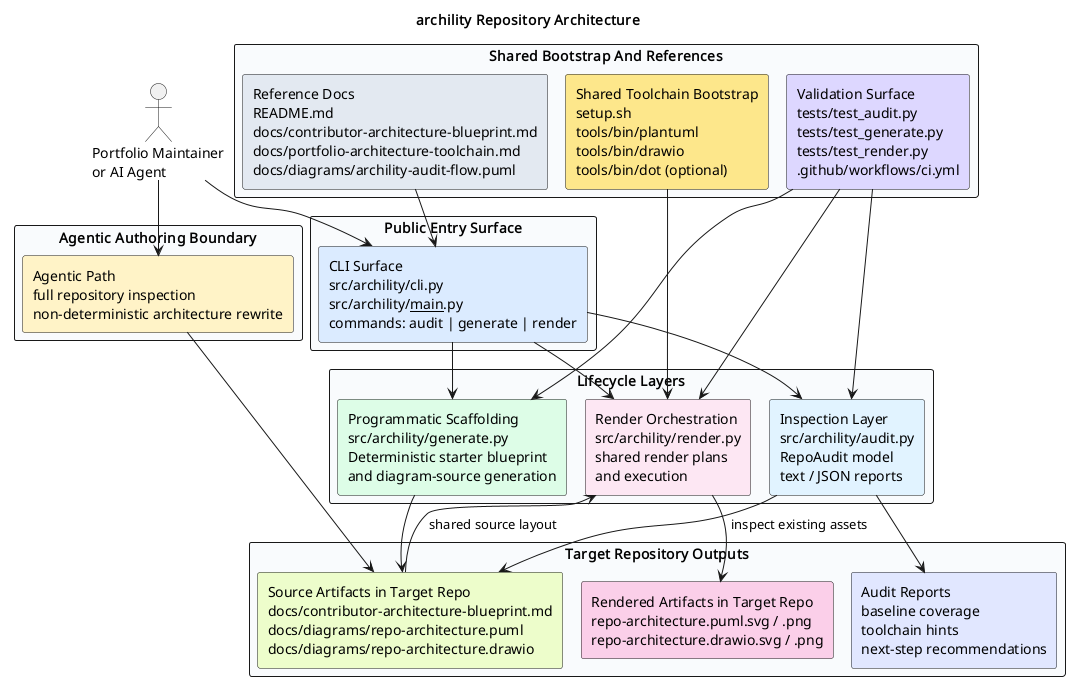

The diagram above was rendered by PlantUML. Its source (embedded in the PNG):
@startuml
!pragma layout smetana
title archility Repository Architecture
skinparam shadowing false
skinparam defaultFontName Monospace
skinparam packageStyle rectangle
skinparam linetype ortho

actor "Portfolio Maintainer\nor AI Agent" as maintainer

package "Public Entry Surface" #F8FAFC {
  rectangle "CLI Surface\nsrc/archility/cli.py\nsrc/archility/__main__.py\ncommands: audit | generate | render" as cli #DBEAFE
}

package "Lifecycle Layers" #F8FAFC {
  rectangle "Inspection Layer\nsrc/archility/audit.py\nRepoAudit model\ntext / JSON reports" as audit #E0F2FE
  rectangle "Programmatic Scaffolding\nsrc/archility/generate.py\nDeterministic starter blueprint\nand diagram-source generation" as generate #DCFCE7
  rectangle "Render Orchestration\nsrc/archility/render.py\nshared render plans\nand execution" as render #FCE7F3
}

package "Agentic Authoring Boundary" #F8FAFC {
  rectangle "Agentic Path\nfull repository inspection\nnon-deterministic architecture rewrite" as agentic #FEF3C7
}

package "Shared Bootstrap And References" #F8FAFC {
  rectangle "Shared Toolchain Bootstrap\nsetup.sh\ntools/bin/plantuml\ntools/bin/drawio\ntools/bin/dot (optional)" as bootstrap #FDE68A
  rectangle "Reference Docs\nREADME.md\ndocs/contributor-architecture-blueprint.md\ndocs/portfolio-architecture-toolchain.md\ndocs/diagrams/archility-audit-flow.puml" as refs #E2E8F0
  rectangle "Validation Surface\ntests/test_audit.py\ntests/test_generate.py\ntests/test_render.py\n.github/workflows/ci.yml" as validation #DDD6FE
}

package "Target Repository Outputs" #F8FAFC {
  rectangle "Source Artifacts in Target Repo\ndocs/contributor-architecture-blueprint.md\ndocs/diagrams/repo-architecture.puml\ndocs/diagrams/repo-architecture.drawio" as sources #ECFCCB
  rectangle "Rendered Artifacts in Target Repo\nrepo-architecture.puml.svg / .png\nrepo-architecture.drawio.svg / .png" as renders #FBCFE8
  rectangle "Audit Reports\nbaseline coverage\ntoolchain hints\nnext-step recommendations" as reports #E0E7FF
}

maintainer --> cli
maintainer --> agentic
refs --> cli
cli --> audit
cli --> generate
cli --> render
audit --> reports
audit --> sources : inspect existing assets
generate --> sources
agentic --> sources
sources --> render : shared source layout
bootstrap --> render
render --> renders
validation --> audit
validation --> generate
validation --> render

@enduml